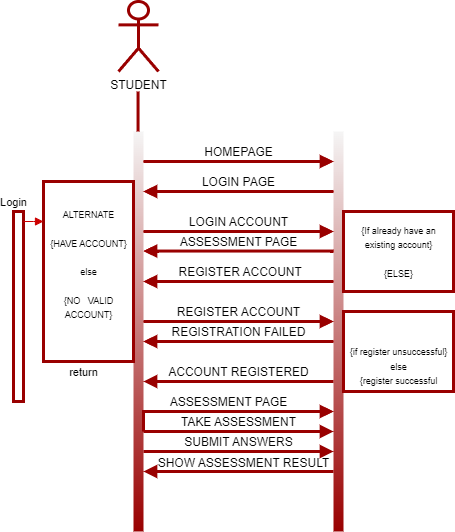

The diagram above was exported from draw.io. Its source (the exported page's mxGraphModel, read from the mxfile embedded in the PNG):
<mxGraphModel dx="1050" dy="573" grid="1" gridSize="10" guides="1" tooltips="1" connect="1" arrows="0" fold="1" page="1" pageScale="1" pageWidth="850" pageHeight="1100" math="0" shadow="0">
  <root>
    <mxCell id="0" />
    <mxCell id="1" parent="0" />
    <mxCell id="rivLsjnrN8jL6HYoJwt0-1" value="" style="html=1;points=[];perimeter=orthogonalPerimeter;outlineConnect=0;targetShapes=umlLifeline;portConstraint=eastwest;newEdgeStyle={&quot;edgeStyle&quot;:&quot;elbowEdgeStyle&quot;,&quot;elbow&quot;:&quot;vertical&quot;,&quot;curved&quot;:0,&quot;rounded&quot;:0};fillColor=#f5f5f5;strokeColor=none;gradientColor=#990000;strokeWidth=3;fontFamily=Helvetica;" parent="1" vertex="1">
      <mxGeometry x="300" y="240" width="10" height="400" as="geometry" />
    </mxCell>
    <mxCell id="rivLsjnrN8jL6HYoJwt0-4" value="" style="html=1;points=[];perimeter=orthogonalPerimeter;outlineConnect=0;targetShapes=umlLifeline;portConstraint=eastwest;newEdgeStyle={&quot;edgeStyle&quot;:&quot;elbowEdgeStyle&quot;,&quot;elbow&quot;:&quot;vertical&quot;,&quot;curved&quot;:0,&quot;rounded&quot;:0};fillColor=#f5f5f5;strokeColor=none;gradientColor=#990000;strokeWidth=3;fontFamily=Helvetica;" parent="1" vertex="1">
      <mxGeometry x="500" y="240" width="10" height="400" as="geometry" />
    </mxCell>
    <mxCell id="rivLsjnrN8jL6HYoJwt0-6" value="STUDENT" style="shape=umlActor;verticalLabelPosition=bottom;verticalAlign=top;html=1;outlineConnect=0;fontFamily=Helvetica;strokeWidth=3;strokeColor=#990000;" parent="1" vertex="1">
      <mxGeometry x="285" y="110" width="40" height="70" as="geometry" />
    </mxCell>
    <mxCell id="rivLsjnrN8jL6HYoJwt0-13" value="&lt;span style=&quot;font-size: 12px;&quot;&gt;HOMEPAGE&lt;/span&gt;" style="html=1;verticalAlign=bottom;endArrow=block;edgeStyle=elbowEdgeStyle;elbow=vertical;curved=0;rounded=0;fontFamily=Helvetica;strokeColor=#CC0000;" parent="1" target="rivLsjnrN8jL6HYoJwt0-4" edge="1">
      <mxGeometry x="0.0024" width="80" relative="1" as="geometry">
        <mxPoint x="310" y="270" as="sourcePoint" />
        <mxPoint x="390" y="270" as="targetPoint" />
        <mxPoint as="offset" />
      </mxGeometry>
    </mxCell>
    <mxCell id="rivLsjnrN8jL6HYoJwt0-20" value="&lt;font style=&quot;font-size: 12px;&quot;&gt;LOGIN PAGE&lt;/font&gt;" style="html=1;verticalAlign=bottom;endArrow=block;edgeStyle=elbowEdgeStyle;elbow=vertical;curved=0;rounded=0;fontFamily=Helvetica;strokeColor=#CC0000;" parent="1" edge="1">
      <mxGeometry width="80" relative="1" as="geometry">
        <mxPoint x="500" y="300" as="sourcePoint" />
        <mxPoint x="310.0000000000001" y="300" as="targetPoint" />
        <Array as="points">
          <mxPoint x="400" y="300" />
        </Array>
      </mxGeometry>
    </mxCell>
    <mxCell id="rivLsjnrN8jL6HYoJwt0-21" value="&lt;font style=&quot;&quot;&gt;&lt;font style=&quot;font-size: 9px;&quot;&gt;ALTERNATE&lt;br&gt;&lt;br&gt;{HAVE ACCOUNT}&lt;br&gt;&lt;br&gt;else&lt;br&gt;&lt;br&gt;{NO&amp;nbsp; &amp;nbsp;VALID&lt;br&gt;ACCOUNT}&lt;br&gt;&lt;/font&gt;&lt;br&gt;&lt;/font&gt;" style="html=1;points=[];perimeter=orthogonalPerimeter;outlineConnect=0;targetShapes=umlLifeline;portConstraint=eastwest;newEdgeStyle={&quot;edgeStyle&quot;:&quot;elbowEdgeStyle&quot;,&quot;elbow&quot;:&quot;vertical&quot;,&quot;curved&quot;:0,&quot;rounded&quot;:0};fontFamily=Helvetica;strokeColor=#990000;strokeWidth=3;" parent="1" vertex="1">
      <mxGeometry x="210" y="290" width="90" height="180" as="geometry" />
    </mxCell>
    <mxCell id="rivLsjnrN8jL6HYoJwt0-24" value="&lt;font style=&quot;font-size: 12px;&quot;&gt;LOGIN ACCOUNT&lt;/font&gt;" style="html=1;verticalAlign=bottom;endArrow=block;edgeStyle=elbowEdgeStyle;elbow=vertical;curved=0;rounded=0;fontFamily=Helvetica;strokeColor=#CC0000;" parent="1" edge="1">
      <mxGeometry x="0.0009" width="80" relative="1" as="geometry">
        <mxPoint x="310" y="340" as="sourcePoint" />
        <mxPoint x="500" y="340" as="targetPoint" />
        <mxPoint as="offset" />
      </mxGeometry>
    </mxCell>
    <mxCell id="rivLsjnrN8jL6HYoJwt0-25" value="&lt;font style=&quot;font-size: 12px;&quot;&gt;REGISTER ACCOUNT&lt;/font&gt;" style="html=1;verticalAlign=bottom;endArrow=block;edgeStyle=elbowEdgeStyle;elbow=vertical;curved=0;rounded=0;fontFamily=Helvetica;strokeColor=#CC0000;" parent="1" edge="1">
      <mxGeometry x="0.0008" width="80" relative="1" as="geometry">
        <mxPoint x="310" y="430" as="sourcePoint" />
        <mxPoint x="500" y="430" as="targetPoint" />
        <mxPoint as="offset" />
      </mxGeometry>
    </mxCell>
    <mxCell id="rivLsjnrN8jL6HYoJwt0-27" value="&lt;font style=&quot;&quot;&gt;&lt;font style=&quot;font-size: 9px;&quot;&gt;{If already have an &lt;br&gt;existing account}&lt;br&gt;&lt;br&gt;{ELSE}&lt;/font&gt;&lt;br&gt;&lt;/font&gt;" style="html=1;points=[];perimeter=orthogonalPerimeter;outlineConnect=0;targetShapes=umlLifeline;portConstraint=eastwest;newEdgeStyle={&quot;edgeStyle&quot;:&quot;elbowEdgeStyle&quot;,&quot;elbow&quot;:&quot;vertical&quot;,&quot;curved&quot;:0,&quot;rounded&quot;:0};shadow=0;fontFamily=Helvetica;strokeColor=#990000;strokeWidth=3;" parent="1" vertex="1">
      <mxGeometry x="510" y="320" width="110" height="80" as="geometry" />
    </mxCell>
    <mxCell id="rivLsjnrN8jL6HYoJwt0-28" value="&lt;span style=&quot;font-size: 12px;&quot;&gt;&amp;nbsp;REGISTER ACCOUNT&lt;/span&gt;" style="html=1;verticalAlign=bottom;endArrow=block;edgeStyle=elbowEdgeStyle;elbow=vertical;curved=0;rounded=0;fontFamily=Helvetica;strokeColor=#CC0000;" parent="1" edge="1">
      <mxGeometry width="80" relative="1" as="geometry">
        <mxPoint x="500" y="390" as="sourcePoint" />
        <mxPoint x="310.0000000000001" y="390" as="targetPoint" />
        <Array as="points">
          <mxPoint x="400" y="390" />
        </Array>
      </mxGeometry>
    </mxCell>
    <mxCell id="rivLsjnrN8jL6HYoJwt0-29" value="&lt;font style=&quot;&quot;&gt;&lt;font style=&quot;font-size: 9px;&quot;&gt;&lt;br&gt;&lt;br&gt;&lt;br&gt;{if register unsuccessful}&lt;br&gt;else&lt;br&gt;{register successful&lt;br&gt;&lt;/font&gt;&lt;br&gt;&lt;/font&gt;" style="html=1;points=[];perimeter=orthogonalPerimeter;outlineConnect=0;targetShapes=umlLifeline;portConstraint=eastwest;newEdgeStyle={&quot;edgeStyle&quot;:&quot;elbowEdgeStyle&quot;,&quot;elbow&quot;:&quot;vertical&quot;,&quot;curved&quot;:0,&quot;rounded&quot;:0};shadow=0;fontFamily=Helvetica;strokeColor=#990000;strokeWidth=3;" parent="1" vertex="1">
      <mxGeometry x="510" y="420" width="110" height="80" as="geometry" />
    </mxCell>
    <mxCell id="rivLsjnrN8jL6HYoJwt0-30" value="&lt;span style=&quot;font-size: 12px;&quot;&gt;REGISTRATION FAILED&lt;/span&gt;" style="html=1;verticalAlign=bottom;endArrow=block;edgeStyle=elbowEdgeStyle;elbow=vertical;curved=0;rounded=0;fontFamily=Helvetica;strokeColor=#CC0000;" parent="1" edge="1">
      <mxGeometry width="80" relative="1" as="geometry">
        <mxPoint x="500" y="450" as="sourcePoint" />
        <mxPoint x="310.0000000000001" y="450" as="targetPoint" />
        <Array as="points">
          <mxPoint x="400" y="450" />
        </Array>
      </mxGeometry>
    </mxCell>
    <mxCell id="rivLsjnrN8jL6HYoJwt0-31" value="&lt;span style=&quot;font-size: 12px;&quot;&gt;ACCOUNT REGISTERED&lt;/span&gt;" style="html=1;verticalAlign=bottom;endArrow=block;edgeStyle=elbowEdgeStyle;elbow=vertical;curved=0;rounded=0;fontFamily=Helvetica;strokeColor=#990000;strokeWidth=3;" parent="1" edge="1">
      <mxGeometry width="80" relative="1" as="geometry">
        <mxPoint x="500" y="490" as="sourcePoint" />
        <mxPoint x="310.0000000000001" y="490" as="targetPoint" />
        <Array as="points">
          <mxPoint x="400" y="490" />
        </Array>
      </mxGeometry>
    </mxCell>
    <mxCell id="rivLsjnrN8jL6HYoJwt0-35" value="" style="html=1;points=[];perimeter=orthogonalPerimeter;outlineConnect=0;targetShapes=umlLifeline;portConstraint=eastwest;newEdgeStyle={&quot;edgeStyle&quot;:&quot;elbowEdgeStyle&quot;,&quot;elbow&quot;:&quot;vertical&quot;,&quot;curved&quot;:0,&quot;rounded&quot;:0};glass=0;rounded=0;fontFamily=Helvetica;strokeColor=#990000;strokeWidth=3;" parent="1" vertex="1">
      <mxGeometry x="180" y="320" width="10" height="190" as="geometry" />
    </mxCell>
    <mxCell id="rivLsjnrN8jL6HYoJwt0-37" value="Login" style="html=1;verticalAlign=bottom;endArrow=block;edgeStyle=elbowEdgeStyle;elbow=vertical;curved=0;rounded=0;fontFamily=Helvetica;strokeColor=#CC0000;" parent="1" edge="1">
      <mxGeometry x="-0.9893" y="14" width="80" relative="1" as="geometry">
        <mxPoint x="190" y="330" as="sourcePoint" />
        <mxPoint x="210" y="330" as="targetPoint" />
        <mxPoint x="-10" y="4" as="offset" />
      </mxGeometry>
    </mxCell>
    <mxCell id="rivLsjnrN8jL6HYoJwt0-38" value="return" style="html=1;verticalAlign=bottom;endArrow=open;dashed=1;endSize=8;edgeStyle=elbowEdgeStyle;elbow=vertical;curved=0;rounded=0;fontFamily=Helvetica;strokeColor=none;" parent="1" edge="1">
      <mxGeometry relative="1" as="geometry">
        <mxPoint x="310" y="490" as="sourcePoint" />
        <mxPoint x="190" y="489.9999999999999" as="targetPoint" />
      </mxGeometry>
    </mxCell>
    <mxCell id="rivLsjnrN8jL6HYoJwt0-39" value="&lt;span style=&quot;font-size: 12px;&quot;&gt;ASSESSMENT PAGE&lt;/span&gt;" style="html=1;verticalAlign=bottom;endArrow=block;edgeStyle=elbowEdgeStyle;elbow=vertical;curved=0;rounded=0;fontFamily=Helvetica;strokeColor=#CC0000;" parent="1" edge="1">
      <mxGeometry x="-0.0048" width="80" relative="1" as="geometry">
        <mxPoint x="500" y="359.55" as="sourcePoint" />
        <mxPoint x="310.0000000000001" y="359.55" as="targetPoint" />
        <Array as="points">
          <mxPoint x="400" y="359.55" />
        </Array>
        <mxPoint as="offset" />
      </mxGeometry>
    </mxCell>
    <mxCell id="rivLsjnrN8jL6HYoJwt0-40" value="ASSESSMENT PAGE" style="html=1;verticalAlign=bottom;endArrow=block;edgeStyle=elbowEdgeStyle;elbow=vertical;curved=0;rounded=0;fontFamily=Helvetica;strokeColor=#CC0000;" parent="1" target="rivLsjnrN8jL6HYoJwt0-4" edge="1">
      <mxGeometry width="80" relative="1" as="geometry">
        <mxPoint x="310" y="540" as="sourcePoint" />
        <mxPoint x="390" y="540" as="targetPoint" />
        <Array as="points">
          <mxPoint x="405" y="520" />
        </Array>
      </mxGeometry>
    </mxCell>
    <mxCell id="rivLsjnrN8jL6HYoJwt0-41" value="&lt;font style=&quot;font-size: 12px;&quot;&gt;TAKE ASSESSMENT&lt;/font&gt;" style="html=1;verticalAlign=bottom;endArrow=block;edgeStyle=elbowEdgeStyle;elbow=vertical;curved=0;rounded=0;fontFamily=Helvetica;fontSize=12;strokeColor=#990000;strokeWidth=3;" parent="1" edge="1">
      <mxGeometry width="80" relative="1" as="geometry">
        <mxPoint x="310" y="540" as="sourcePoint" />
        <mxPoint x="500" y="540" as="targetPoint" />
      </mxGeometry>
    </mxCell>
    <mxCell id="rivLsjnrN8jL6HYoJwt0-42" value="SUBMIT ANSWERS" style="html=1;verticalAlign=bottom;endArrow=block;edgeStyle=elbowEdgeStyle;elbow=vertical;curved=0;rounded=0;align=center;fontSize=12;fontFamily=Helvetica;strokeColor=#990000;strokeWidth=3;" parent="1" edge="1">
      <mxGeometry width="80" relative="1" as="geometry">
        <mxPoint x="310" y="560" as="sourcePoint" />
        <mxPoint x="500" y="560" as="targetPoint" />
      </mxGeometry>
    </mxCell>
    <mxCell id="rivLsjnrN8jL6HYoJwt0-43" value="" style="html=1;verticalAlign=bottom;endArrow=block;edgeStyle=elbowEdgeStyle;elbow=vertical;curved=0;rounded=0;fontFamily=Helvetica;strokeColor=#990000;strokeWidth=3;" parent="1" edge="1">
      <mxGeometry width="80" relative="1" as="geometry">
        <mxPoint x="500" y="580" as="sourcePoint" />
        <mxPoint x="310.0000000000001" y="580" as="targetPoint" />
        <Array as="points">
          <mxPoint x="400" y="580" />
        </Array>
      </mxGeometry>
    </mxCell>
    <mxCell id="rivLsjnrN8jL6HYoJwt0-44" value="SHOW ASSESSMENT RESULT" style="text;html=1;align=center;verticalAlign=middle;resizable=0;points=[];autosize=1;strokeColor=none;fillColor=none;fontSize=12;fontFamily=Helvetica;strokeWidth=3;" parent="1" vertex="1">
      <mxGeometry x="310" y="557" width="200" height="30" as="geometry" />
    </mxCell>
    <mxCell id="rivLsjnrN8jL6HYoJwt0-45" value="&lt;span style=&quot;font-size: 12px;&quot;&gt;HOMEPAGE&lt;/span&gt;" style="html=1;verticalAlign=bottom;endArrow=block;edgeStyle=elbowEdgeStyle;elbow=vertical;curved=0;rounded=0;align=center;fontSize=12;fontFamily=Helvetica;strokeColor=#990000;strokeWidth=3;" parent="1" edge="1">
      <mxGeometry x="0.0024" width="80" relative="1" as="geometry">
        <mxPoint x="310" y="270" as="sourcePoint" />
        <mxPoint x="500" y="270" as="targetPoint" />
        <mxPoint as="offset" />
      </mxGeometry>
    </mxCell>
    <mxCell id="rivLsjnrN8jL6HYoJwt0-46" value="&lt;font style=&quot;font-size: 12px;&quot;&gt;LOGIN PAGE&lt;/font&gt;" style="html=1;verticalAlign=bottom;endArrow=block;edgeStyle=elbowEdgeStyle;elbow=vertical;curved=0;rounded=0;align=center;fontSize=12;fontFamily=Helvetica;strokeColor=#990000;strokeWidth=3;" parent="1" edge="1">
      <mxGeometry width="80" relative="1" as="geometry">
        <mxPoint x="500" y="300" as="sourcePoint" />
        <mxPoint x="310.0000000000001" y="300" as="targetPoint" />
        <Array as="points">
          <mxPoint x="400" y="300" />
        </Array>
      </mxGeometry>
    </mxCell>
    <mxCell id="rivLsjnrN8jL6HYoJwt0-47" value="&lt;font style=&quot;font-size: 12px;&quot;&gt;LOGIN ACCOUNT&lt;/font&gt;" style="html=1;verticalAlign=bottom;endArrow=block;edgeStyle=elbowEdgeStyle;elbow=vertical;curved=0;rounded=0;align=center;fontSize=12;fontFamily=Helvetica;strokeColor=#990000;strokeWidth=3;" parent="1" edge="1">
      <mxGeometry x="0.0009" width="80" relative="1" as="geometry">
        <mxPoint x="310" y="340" as="sourcePoint" />
        <mxPoint x="500" y="340" as="targetPoint" />
        <mxPoint as="offset" />
      </mxGeometry>
    </mxCell>
    <mxCell id="rivLsjnrN8jL6HYoJwt0-48" value="&lt;span style=&quot;font-size: 12px;&quot;&gt;ASSESSMENT PAGE&lt;/span&gt;" style="html=1;verticalAlign=bottom;endArrow=block;edgeStyle=elbowEdgeStyle;elbow=vertical;curved=0;rounded=0;align=center;fontSize=12;fontFamily=Helvetica;strokeColor=#990000;strokeWidth=3;" parent="1" edge="1">
      <mxGeometry x="-0.0048" width="80" relative="1" as="geometry">
        <mxPoint x="500" y="359.55" as="sourcePoint" />
        <mxPoint x="310.0000000000001" y="359.55" as="targetPoint" />
        <Array as="points">
          <mxPoint x="400" y="359.55" />
        </Array>
        <mxPoint as="offset" />
      </mxGeometry>
    </mxCell>
    <mxCell id="rivLsjnrN8jL6HYoJwt0-49" value="&lt;span style=&quot;font-size: 12px;&quot;&gt;&amp;nbsp;REGISTER ACCOUNT&lt;/span&gt;" style="html=1;verticalAlign=bottom;endArrow=block;edgeStyle=elbowEdgeStyle;elbow=vertical;curved=0;rounded=0;align=center;fontSize=12;fontFamily=Helvetica;strokeColor=#990000;strokeWidth=3;" parent="1" edge="1">
      <mxGeometry width="80" relative="1" as="geometry">
        <mxPoint x="500" y="390" as="sourcePoint" />
        <mxPoint x="310.0000000000001" y="390" as="targetPoint" />
        <Array as="points">
          <mxPoint x="400" y="390" />
        </Array>
      </mxGeometry>
    </mxCell>
    <mxCell id="rivLsjnrN8jL6HYoJwt0-50" value="&lt;font style=&quot;font-size: 12px;&quot;&gt;REGISTER ACCOUNT&lt;/font&gt;" style="html=1;verticalAlign=bottom;endArrow=block;edgeStyle=elbowEdgeStyle;elbow=vertical;curved=0;rounded=0;align=center;fontSize=12;fontFamily=Helvetica;strokeColor=#990000;strokeWidth=3;" parent="1" edge="1">
      <mxGeometry x="0.0008" width="80" relative="1" as="geometry">
        <mxPoint x="310" y="430" as="sourcePoint" />
        <mxPoint x="500" y="430" as="targetPoint" />
        <mxPoint as="offset" />
      </mxGeometry>
    </mxCell>
    <mxCell id="rivLsjnrN8jL6HYoJwt0-51" value="&lt;span style=&quot;font-size: 12px;&quot;&gt;REGISTRATION FAILED&lt;/span&gt;" style="html=1;verticalAlign=bottom;endArrow=block;edgeStyle=elbowEdgeStyle;elbow=vertical;curved=0;rounded=0;align=center;fontSize=12;fontFamily=Helvetica;strokeColor=#990000;strokeWidth=3;" parent="1" edge="1">
      <mxGeometry width="80" relative="1" as="geometry">
        <mxPoint x="500" y="450" as="sourcePoint" />
        <mxPoint x="310.0000000000001" y="450" as="targetPoint" />
        <Array as="points">
          <mxPoint x="400" y="450" />
        </Array>
      </mxGeometry>
    </mxCell>
    <mxCell id="rivLsjnrN8jL6HYoJwt0-53" value="ASSESSMENT PAGE" style="html=1;verticalAlign=bottom;endArrow=block;edgeStyle=elbowEdgeStyle;elbow=vertical;curved=0;rounded=0;align=center;fontSize=12;fontFamily=Helvetica;strokeColor=#990000;strokeWidth=3;" parent="1" edge="1">
      <mxGeometry width="80" relative="1" as="geometry">
        <mxPoint x="310" y="540" as="sourcePoint" />
        <mxPoint x="500" y="520" as="targetPoint" />
        <Array as="points">
          <mxPoint x="405" y="520" />
        </Array>
      </mxGeometry>
    </mxCell>
    <mxCell id="rivLsjnrN8jL6HYoJwt0-55" value="" style="endArrow=none;html=1;rounded=0;strokeColor=#990000;strokeWidth=3;" parent="1" edge="1">
      <mxGeometry width="50" height="50" relative="1" as="geometry">
        <mxPoint x="304.5499999999999" y="240" as="sourcePoint" />
        <mxPoint x="304.55" y="200" as="targetPoint" />
      </mxGeometry>
    </mxCell>
  </root>
</mxGraphModel>